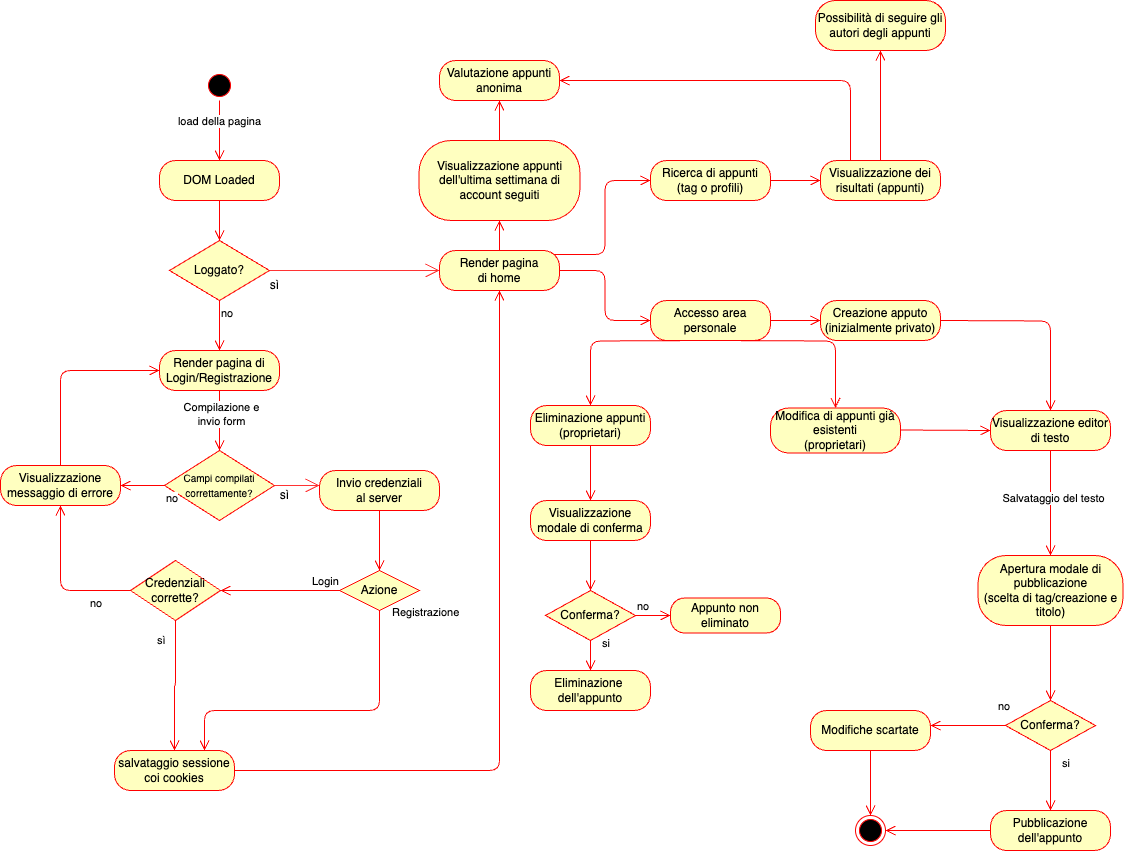

The diagram above was exported from draw.io. Its source (the exported page's mxGraphModel, read from the mxfile embedded in the PNG):
<mxGraphModel dx="475" dy="1361" grid="1" gridSize="10" guides="1" tooltips="1" connect="1" arrows="1" fold="1" page="1" pageScale="1" pageWidth="1169" pageHeight="827" math="0" shadow="0">
  <root>
    <mxCell id="0" />
    <mxCell id="1" parent="0" />
    <mxCell id="2" value="" style="ellipse;html=1;shape=startState;fillColor=#000000;strokeColor=#ff0000;" parent="1" vertex="1">
      <mxGeometry x="214" y="-160" width="30" height="30" as="geometry" />
    </mxCell>
    <mxCell id="3" value="load della pagina" style="edgeStyle=orthogonalEdgeStyle;html=1;verticalAlign=bottom;endArrow=open;endSize=8;strokeColor=#ff0000;" parent="1" source="2" edge="1">
      <mxGeometry relative="1" as="geometry">
        <mxPoint x="229" y="-70" as="targetPoint" />
      </mxGeometry>
    </mxCell>
    <mxCell id="9" value="DOM Loaded" style="rounded=1;whiteSpace=wrap;html=1;arcSize=40;fontColor=#000000;fillColor=#ffffc0;strokeColor=#ff0000;" parent="1" vertex="1">
      <mxGeometry x="169" y="-70" width="120" height="40" as="geometry" />
    </mxCell>
    <mxCell id="10" value="" style="edgeStyle=orthogonalEdgeStyle;html=1;verticalAlign=bottom;endArrow=open;endSize=8;strokeColor=#ff0000;" parent="1" source="9" edge="1">
      <mxGeometry relative="1" as="geometry">
        <mxPoint x="229" y="10" as="targetPoint" />
      </mxGeometry>
    </mxCell>
    <mxCell id="11" value="Render pagina di&lt;div&gt;Login/Registrazione&lt;/div&gt;" style="rounded=1;whiteSpace=wrap;html=1;arcSize=40;fontColor=#000000;fillColor=#ffffc0;strokeColor=#ff0000;" parent="1" vertex="1">
      <mxGeometry x="169" y="120" width="120" height="40" as="geometry" />
    </mxCell>
    <mxCell id="12" value="" style="edgeStyle=orthogonalEdgeStyle;html=1;verticalAlign=bottom;endArrow=open;endSize=8;strokeColor=#ff0000;entryX=0.5;entryY=0;entryDx=0;entryDy=0;" parent="1" source="11" target="13" edge="1">
      <mxGeometry relative="1" as="geometry">
        <mxPoint x="229" y="190" as="targetPoint" />
      </mxGeometry>
    </mxCell>
    <mxCell id="27" value="Compilazione e&lt;div&gt;invio form&lt;/div&gt;" style="edgeLabel;html=1;align=center;verticalAlign=middle;resizable=0;points=[];" parent="12" vertex="1" connectable="0">
      <mxGeometry x="-0.236" y="1" relative="1" as="geometry">
        <mxPoint as="offset" />
      </mxGeometry>
    </mxCell>
    <mxCell id="13" value="&lt;font style=&quot;font-size: 10px;&quot;&gt;Campi compilati&lt;/font&gt;&lt;div&gt;&lt;font style=&quot;font-size: 10px;&quot;&gt;correttamente?&lt;/font&gt;&lt;/div&gt;" style="rhombus;whiteSpace=wrap;html=1;fontColor=#000000;fillColor=#ffffc0;strokeColor=#ff0000;" parent="1" vertex="1">
      <mxGeometry x="174" y="220" width="110" height="70" as="geometry" />
    </mxCell>
    <mxCell id="15" value="no" style="edgeStyle=orthogonalEdgeStyle;html=1;align=left;verticalAlign=top;endArrow=open;endSize=8;strokeColor=#ff0000;entryX=1;entryY=0.5;entryDx=0;entryDy=0;" parent="1" source="13" target="28" edge="1">
      <mxGeometry x="-1" relative="1" as="geometry">
        <mxPoint x="229" y="340" as="targetPoint" />
        <mxPoint as="offset" />
      </mxGeometry>
    </mxCell>
    <mxCell id="16" value="" style="endArrow=open;endFill=1;endSize=12;html=1;strokeColor=#FF3333;exitX=1;exitY=0.5;exitDx=0;exitDy=0;" parent="1" source="13" edge="1">
      <mxGeometry width="160" relative="1" as="geometry">
        <mxPoint x="319" y="280" as="sourcePoint" />
        <mxPoint x="329" y="255" as="targetPoint" />
      </mxGeometry>
    </mxCell>
    <mxCell id="17" value="sì" style="text;html=1;align=center;verticalAlign=middle;resizable=0;points=[];autosize=1;strokeColor=none;fillColor=none;" parent="1" vertex="1">
      <mxGeometry x="279" y="250" width="30" height="30" as="geometry" />
    </mxCell>
    <mxCell id="23" value="Loggato?" style="rhombus;whiteSpace=wrap;html=1;fontColor=#000000;fillColor=#ffffc0;strokeColor=#ff0000;" parent="1" vertex="1">
      <mxGeometry x="179" y="10" width="100" height="60" as="geometry" />
    </mxCell>
    <mxCell id="24" value="no" style="edgeStyle=orthogonalEdgeStyle;html=1;align=left;verticalAlign=top;endArrow=open;endSize=8;strokeColor=#ff0000;" parent="1" source="23" edge="1">
      <mxGeometry x="-1" relative="1" as="geometry">
        <mxPoint x="229" y="120" as="targetPoint" />
        <mxPoint as="offset" />
      </mxGeometry>
    </mxCell>
    <mxCell id="25" value="" style="endArrow=open;endFill=1;endSize=12;html=1;strokeColor=#FF3333;entryX=0;entryY=0.5;entryDx=0;entryDy=0;" parent="1" target="39" edge="1">
      <mxGeometry width="160" relative="1" as="geometry">
        <mxPoint x="279" y="40" as="sourcePoint" />
        <mxPoint x="429" y="40" as="targetPoint" />
      </mxGeometry>
    </mxCell>
    <mxCell id="26" value="sì" style="text;html=1;align=center;verticalAlign=middle;resizable=0;points=[];autosize=1;strokeColor=none;fillColor=none;" parent="1" vertex="1">
      <mxGeometry x="269" y="40" width="30" height="30" as="geometry" />
    </mxCell>
    <mxCell id="28" value="Visualizzazione&lt;div&gt;messaggio di errore&lt;/div&gt;" style="rounded=1;whiteSpace=wrap;html=1;arcSize=40;fontColor=#000000;fillColor=#ffffc0;strokeColor=#ff0000;" parent="1" vertex="1">
      <mxGeometry x="10" y="235" width="120" height="40" as="geometry" />
    </mxCell>
    <mxCell id="29" value="" style="edgeStyle=orthogonalEdgeStyle;html=1;verticalAlign=bottom;endArrow=open;endSize=8;strokeColor=#ff0000;entryX=0;entryY=0.5;entryDx=0;entryDy=0;" parent="1" source="28" target="11" edge="1">
      <mxGeometry relative="1" as="geometry">
        <mxPoint x="119" y="140" as="targetPoint" />
        <Array as="points">
          <mxPoint x="70" y="140" />
        </Array>
      </mxGeometry>
    </mxCell>
    <mxCell id="30" value="Invio credenziali&lt;div&gt;al server&lt;/div&gt;" style="rounded=1;whiteSpace=wrap;html=1;arcSize=40;fontColor=#000000;fillColor=#ffffc0;strokeColor=#ff0000;" parent="1" vertex="1">
      <mxGeometry x="329" y="240" width="120" height="40" as="geometry" />
    </mxCell>
    <mxCell id="32" value="Credenziali&lt;div&gt;corrette?&lt;/div&gt;" style="rhombus;whiteSpace=wrap;html=1;fontColor=#000000;fillColor=#ffffc0;strokeColor=#ff0000;" parent="1" vertex="1">
      <mxGeometry x="140" y="330" width="90" height="60" as="geometry" />
    </mxCell>
    <mxCell id="33" value="sì" style="edgeStyle=orthogonalEdgeStyle;html=1;align=left;verticalAlign=bottom;endArrow=open;endSize=8;strokeColor=#ff0000;entryX=0.5;entryY=0;entryDx=0;entryDy=0;" parent="1" source="32" target="37" edge="1">
      <mxGeometry x="-0.558" y="-20" relative="1" as="geometry">
        <mxPoint x="389" y="440" as="targetPoint" />
        <mxPoint as="offset" />
      </mxGeometry>
    </mxCell>
    <mxCell id="34" value="no" style="edgeStyle=orthogonalEdgeStyle;html=1;align=left;verticalAlign=top;endArrow=open;endSize=8;strokeColor=#ff0000;entryX=0.5;entryY=1;entryDx=0;entryDy=0;" parent="1" source="32" target="28" edge="1">
      <mxGeometry x="-0.4545" relative="1" as="geometry">
        <mxPoint x="389" y="420" as="targetPoint" />
        <mxPoint as="offset" />
      </mxGeometry>
    </mxCell>
    <mxCell id="37" value="salvataggio sessione&lt;div&gt;coi cookies&lt;/div&gt;" style="rounded=1;whiteSpace=wrap;html=1;arcSize=40;fontColor=#000000;fillColor=#ffffc0;strokeColor=#ff0000;" parent="1" vertex="1">
      <mxGeometry x="124" y="520" width="120" height="40" as="geometry" />
    </mxCell>
    <mxCell id="38" value="" style="edgeStyle=orthogonalEdgeStyle;html=1;verticalAlign=bottom;endArrow=open;endSize=8;strokeColor=#ff0000;exitX=1;exitY=0.5;exitDx=0;exitDy=0;entryX=0.5;entryY=1;entryDx=0;entryDy=0;" parent="1" source="37" target="39" edge="1">
      <mxGeometry relative="1" as="geometry">
        <mxPoint x="539" y="30" as="targetPoint" />
        <Array as="points">
          <mxPoint x="509" y="540" />
        </Array>
      </mxGeometry>
    </mxCell>
    <mxCell id="39" value="Render pagina&lt;div&gt;di home&lt;/div&gt;" style="rounded=1;whiteSpace=wrap;html=1;arcSize=40;fontColor=#000000;fillColor=#ffffc0;strokeColor=#ff0000;" parent="1" vertex="1">
      <mxGeometry x="449" y="20" width="120" height="40" as="geometry" />
    </mxCell>
    <mxCell id="40" value="" style="edgeStyle=orthogonalEdgeStyle;html=1;verticalAlign=bottom;endArrow=open;endSize=8;strokeColor=#ff0000;entryX=0.5;entryY=1;entryDx=0;entryDy=0;" parent="1" source="39" edge="1" target="48">
      <mxGeometry relative="1" as="geometry">
        <mxPoint x="509" y="-40" as="targetPoint" />
      </mxGeometry>
    </mxCell>
    <mxCell id="43" value="Azione" style="rhombus;whiteSpace=wrap;html=1;fontColor=#000000;fillColor=#ffffc0;strokeColor=#ff0000;" parent="1" vertex="1">
      <mxGeometry x="349" y="340" width="80" height="40" as="geometry" />
    </mxCell>
    <mxCell id="44" value="Login" style="edgeStyle=orthogonalEdgeStyle;html=1;align=left;verticalAlign=bottom;endArrow=open;endSize=8;strokeColor=#ff0000;exitX=0;exitY=0.5;exitDx=0;exitDy=0;entryX=1;entryY=0.5;entryDx=0;entryDy=0;" parent="1" source="43" target="32" edge="1">
      <mxGeometry x="-0.5126" relative="1" as="geometry">
        <mxPoint x="530" y="350" as="targetPoint" />
        <mxPoint as="offset" />
      </mxGeometry>
    </mxCell>
    <mxCell id="46" value="Registrazione" style="edgeStyle=orthogonalEdgeStyle;html=1;align=left;verticalAlign=bottom;endArrow=open;endSize=8;strokeColor=#ff0000;exitX=0.5;exitY=1;exitDx=0;exitDy=0;entryX=0.75;entryY=0;entryDx=0;entryDy=0;" parent="1" source="43" target="37" edge="1">
      <mxGeometry x="-0.9365" y="11" relative="1" as="geometry">
        <mxPoint x="389" y="440" as="targetPoint" />
        <mxPoint x="359" y="370" as="sourcePoint" />
        <Array as="points">
          <mxPoint x="389" y="480" />
          <mxPoint x="214" y="480" />
        </Array>
        <mxPoint y="1" as="offset" />
      </mxGeometry>
    </mxCell>
    <mxCell id="47" value="" style="edgeStyle=orthogonalEdgeStyle;html=1;align=left;verticalAlign=bottom;endArrow=open;endSize=8;strokeColor=#ff0000;exitX=0.5;exitY=1;exitDx=0;exitDy=0;" parent="1" source="30" edge="1">
      <mxGeometry x="-0.6697" y="11" relative="1" as="geometry">
        <mxPoint x="389" y="340" as="targetPoint" />
        <mxPoint x="399" y="390" as="sourcePoint" />
        <mxPoint as="offset" />
      </mxGeometry>
    </mxCell>
    <mxCell id="48" value="Visualizzazione appunti dell'ultima settimana di&lt;div&gt;account seguiti&lt;/div&gt;" style="rounded=1;whiteSpace=wrap;html=1;arcSize=40;fontColor=#000000;fillColor=#ffffc0;strokeColor=#ff0000;" vertex="1" parent="1">
      <mxGeometry x="428.5" y="-90" width="161" height="80" as="geometry" />
    </mxCell>
    <mxCell id="50" value="" style="edgeStyle=orthogonalEdgeStyle;html=1;verticalAlign=bottom;endArrow=open;endSize=8;strokeColor=#ff0000;exitX=0.954;exitY=0.103;exitDx=0;exitDy=0;entryX=0;entryY=0.5;entryDx=0;entryDy=0;exitPerimeter=0;" edge="1" parent="1" source="39" target="51">
      <mxGeometry relative="1" as="geometry">
        <mxPoint x="660" y="-80.53" as="targetPoint" />
        <mxPoint x="589.4999999999999" y="-80.2" as="sourcePoint" />
      </mxGeometry>
    </mxCell>
    <mxCell id="51" value="Ricerca di appunti&lt;div&gt;(tag o profili)&lt;/div&gt;" style="rounded=1;whiteSpace=wrap;html=1;arcSize=40;fontColor=#000000;fillColor=#ffffc0;strokeColor=#ff0000;" vertex="1" parent="1">
      <mxGeometry x="660" y="-70" width="120" height="40" as="geometry" />
    </mxCell>
    <mxCell id="52" value="" style="edgeStyle=orthogonalEdgeStyle;html=1;verticalAlign=bottom;endArrow=open;endSize=8;strokeColor=#ff0000;" edge="1" source="51" parent="1">
      <mxGeometry relative="1" as="geometry">
        <mxPoint x="830" y="-50" as="targetPoint" />
      </mxGeometry>
    </mxCell>
    <mxCell id="53" value="Valutazione appunti&lt;div&gt;anonima&lt;/div&gt;" style="rounded=1;whiteSpace=wrap;html=1;arcSize=40;fontColor=#000000;fillColor=#ffffc0;strokeColor=#ff0000;" vertex="1" parent="1">
      <mxGeometry x="449" y="-170" width="120" height="40" as="geometry" />
    </mxCell>
    <mxCell id="54" value="" style="edgeStyle=orthogonalEdgeStyle;html=1;verticalAlign=bottom;endArrow=open;endSize=8;strokeColor=#ff0000;entryX=0.5;entryY=1;entryDx=0;entryDy=0;exitX=0.5;exitY=0;exitDx=0;exitDy=0;" edge="1" source="48" parent="1" target="53">
      <mxGeometry relative="1" as="geometry">
        <mxPoint x="509" y="-90" as="targetPoint" />
        <mxPoint x="570" y="-120" as="sourcePoint" />
      </mxGeometry>
    </mxCell>
    <mxCell id="55" value="Visualizzazione dei risultati (appunti)" style="rounded=1;whiteSpace=wrap;html=1;arcSize=40;fontColor=#000000;fillColor=#ffffc0;strokeColor=#ff0000;" vertex="1" parent="1">
      <mxGeometry x="830" y="-70" width="120" height="40" as="geometry" />
    </mxCell>
    <mxCell id="56" value="" style="edgeStyle=orthogonalEdgeStyle;html=1;verticalAlign=bottom;endArrow=open;endSize=8;strokeColor=#ff0000;exitX=0.25;exitY=0;exitDx=0;exitDy=0;entryX=1;entryY=0.5;entryDx=0;entryDy=0;" edge="1" source="55" parent="1" target="53">
      <mxGeometry relative="1" as="geometry">
        <mxPoint x="900" y="-210" as="targetPoint" />
        <Array as="points">
          <mxPoint x="860" y="-150" />
        </Array>
      </mxGeometry>
    </mxCell>
    <mxCell id="59" value="Possibilità di seguire gli autori degli appunti" style="rounded=1;whiteSpace=wrap;html=1;arcSize=40;fontColor=#000000;fillColor=#ffffc0;strokeColor=#ff0000;" vertex="1" parent="1">
      <mxGeometry x="825" y="-230" width="130" height="50" as="geometry" />
    </mxCell>
    <mxCell id="61" value="" style="edgeStyle=orthogonalEdgeStyle;html=1;verticalAlign=bottom;endArrow=open;endSize=8;strokeColor=#ff0000;entryX=0.5;entryY=1;entryDx=0;entryDy=0;exitX=0.5;exitY=0;exitDx=0;exitDy=0;" edge="1" parent="1" source="55" target="59">
      <mxGeometry relative="1" as="geometry">
        <mxPoint x="940" y="-145.29000000000002" as="targetPoint" />
        <mxPoint x="890" y="-145.29000000000002" as="sourcePoint" />
      </mxGeometry>
    </mxCell>
    <mxCell id="62" value="Accesso area personale" style="rounded=1;whiteSpace=wrap;html=1;arcSize=40;fontColor=#000000;fillColor=#ffffc0;strokeColor=#ff0000;" vertex="1" parent="1">
      <mxGeometry x="660" y="70" width="120" height="40" as="geometry" />
    </mxCell>
    <mxCell id="64" value="" style="edgeStyle=orthogonalEdgeStyle;html=1;verticalAlign=bottom;endArrow=open;endSize=8;strokeColor=#ff0000;exitX=1;exitY=0.5;exitDx=0;exitDy=0;entryX=0;entryY=0.5;entryDx=0;entryDy=0;" edge="1" parent="1" source="39" target="62">
      <mxGeometry relative="1" as="geometry">
        <mxPoint x="640" y="50" as="targetPoint" />
        <mxPoint x="589.5" y="50" as="sourcePoint" />
      </mxGeometry>
    </mxCell>
    <mxCell id="65" value="Creazione apputo&lt;div&gt;(inizialmente privato)&lt;/div&gt;" style="rounded=1;whiteSpace=wrap;html=1;arcSize=40;fontColor=#000000;fillColor=#ffffc0;strokeColor=#ff0000;" vertex="1" parent="1">
      <mxGeometry x="830" y="70" width="120" height="40" as="geometry" />
    </mxCell>
    <mxCell id="66" value="" style="edgeStyle=orthogonalEdgeStyle;html=1;verticalAlign=bottom;endArrow=open;endSize=8;strokeColor=#ff0000;exitX=1;exitY=0.5;exitDx=0;exitDy=0;entryX=0;entryY=0.5;entryDx=0;entryDy=0;" edge="1" source="62" parent="1" target="65">
      <mxGeometry relative="1" as="geometry">
        <mxPoint x="820" y="100" as="targetPoint" />
      </mxGeometry>
    </mxCell>
    <mxCell id="67" value="Visualizzazione editor di testo" style="rounded=1;whiteSpace=wrap;html=1;arcSize=40;fontColor=#000000;fillColor=#ffffc0;strokeColor=#ff0000;" vertex="1" parent="1">
      <mxGeometry x="1000" y="180" width="120" height="40" as="geometry" />
    </mxCell>
    <mxCell id="68" value="" style="edgeStyle=orthogonalEdgeStyle;html=1;verticalAlign=bottom;endArrow=open;endSize=8;strokeColor=#ff0000;exitX=1;exitY=0.5;exitDx=0;exitDy=0;entryX=0.5;entryY=0;entryDx=0;entryDy=0;" edge="1" parent="1" target="67">
      <mxGeometry relative="1" as="geometry">
        <mxPoint x="990" y="100" as="targetPoint" />
        <mxPoint x="950" y="90" as="sourcePoint" />
      </mxGeometry>
    </mxCell>
    <mxCell id="69" value="Apertura modale di pubblicazione&lt;div&gt;(scelta di tag/creazione e titolo)&lt;/div&gt;" style="rounded=1;whiteSpace=wrap;html=1;arcSize=40;fontColor=#000000;fillColor=#ffffc0;strokeColor=#ff0000;" vertex="1" parent="1">
      <mxGeometry x="987.5" y="325" width="145" height="70" as="geometry" />
    </mxCell>
    <mxCell id="70" value="" style="edgeStyle=orthogonalEdgeStyle;html=1;verticalAlign=bottom;endArrow=open;endSize=8;strokeColor=#ff0000;exitX=0.5;exitY=1;exitDx=0;exitDy=0;entryX=0.5;entryY=0;entryDx=0;entryDy=0;" edge="1" source="67" parent="1" target="69">
      <mxGeometry relative="1" as="geometry">
        <mxPoint x="1060" y="160" as="targetPoint" />
      </mxGeometry>
    </mxCell>
    <mxCell id="71" value="Salvataggio del testo" style="edgeLabel;html=1;align=center;verticalAlign=middle;resizable=0;points=[];" vertex="1" connectable="0" parent="70">
      <mxGeometry x="-0.0974" y="2" relative="1" as="geometry">
        <mxPoint as="offset" />
      </mxGeometry>
    </mxCell>
    <mxCell id="75" value="Eliminazione appunti&lt;div&gt;(proprietari)&lt;/div&gt;" style="rounded=1;whiteSpace=wrap;html=1;arcSize=40;fontColor=#000000;fillColor=#ffffc0;strokeColor=#ff0000;" vertex="1" parent="1">
      <mxGeometry x="540" y="175" width="120" height="40" as="geometry" />
    </mxCell>
    <mxCell id="77" value="" style="edgeStyle=orthogonalEdgeStyle;html=1;verticalAlign=bottom;endArrow=open;endSize=8;strokeColor=#ff0000;entryX=0.5;entryY=0;entryDx=0;entryDy=0;" edge="1" parent="1" target="75">
      <mxGeometry relative="1" as="geometry">
        <mxPoint x="719.17" y="170" as="targetPoint" />
        <mxPoint x="719.17" y="110" as="sourcePoint" />
      </mxGeometry>
    </mxCell>
    <mxCell id="78" value="Modifica di appunti già esistenti&lt;div&gt;(proprietari)&lt;/div&gt;" style="rounded=1;whiteSpace=wrap;html=1;arcSize=40;fontColor=#000000;fillColor=#ffffc0;strokeColor=#ff0000;" vertex="1" parent="1">
      <mxGeometry x="780" y="177.5" width="130" height="45" as="geometry" />
    </mxCell>
    <mxCell id="80" value="" style="edgeStyle=orthogonalEdgeStyle;html=1;verticalAlign=bottom;endArrow=open;endSize=8;strokeColor=#ff0000;entryX=0.5;entryY=0;entryDx=0;entryDy=0;" edge="1" parent="1" target="78">
      <mxGeometry relative="1" as="geometry">
        <mxPoint x="719.29" y="170" as="targetPoint" />
        <mxPoint x="719.29" y="110" as="sourcePoint" />
      </mxGeometry>
    </mxCell>
    <mxCell id="81" value="Visualizzazione modale di conferma" style="rounded=1;whiteSpace=wrap;html=1;arcSize=40;fontColor=#000000;fillColor=#ffffc0;strokeColor=#ff0000;" vertex="1" parent="1">
      <mxGeometry x="540" y="270" width="120" height="40" as="geometry" />
    </mxCell>
    <mxCell id="83" value="" style="edgeStyle=orthogonalEdgeStyle;html=1;verticalAlign=bottom;endArrow=open;endSize=8;strokeColor=#ff0000;exitX=0.5;exitY=1;exitDx=0;exitDy=0;entryX=0.5;entryY=0;entryDx=0;entryDy=0;" edge="1" parent="1" source="75" target="81">
      <mxGeometry relative="1" as="geometry">
        <mxPoint x="650" y="238.75" as="targetPoint" />
        <mxPoint x="600" y="238.75" as="sourcePoint" />
      </mxGeometry>
    </mxCell>
    <mxCell id="84" value="Conferma?" style="rhombus;whiteSpace=wrap;html=1;fontColor=#000000;fillColor=#ffffc0;strokeColor=#ff0000;" vertex="1" parent="1">
      <mxGeometry x="555" y="360" width="90" height="50" as="geometry" />
    </mxCell>
    <mxCell id="85" value="no" style="edgeStyle=orthogonalEdgeStyle;html=1;align=left;verticalAlign=bottom;endArrow=open;endSize=8;strokeColor=#ff0000;" edge="1" source="84" parent="1">
      <mxGeometry x="-1" relative="1" as="geometry">
        <mxPoint x="680" y="385" as="targetPoint" />
      </mxGeometry>
    </mxCell>
    <mxCell id="86" value="si" style="edgeStyle=orthogonalEdgeStyle;html=1;align=left;verticalAlign=top;endArrow=open;endSize=8;strokeColor=#ff0000;" edge="1" source="84" parent="1">
      <mxGeometry x="-1" y="14" relative="1" as="geometry">
        <mxPoint x="600" y="440" as="targetPoint" />
        <mxPoint x="-4" y="-10" as="offset" />
      </mxGeometry>
    </mxCell>
    <mxCell id="87" value="" style="edgeStyle=orthogonalEdgeStyle;html=1;verticalAlign=bottom;endArrow=open;endSize=8;strokeColor=#ff0000;exitX=0.5;exitY=1;exitDx=0;exitDy=0;entryX=0.5;entryY=0;entryDx=0;entryDy=0;" edge="1" parent="1" source="81" target="84">
      <mxGeometry relative="1" as="geometry">
        <mxPoint x="599" y="340" as="targetPoint" />
        <mxPoint x="599.38" y="310" as="sourcePoint" />
      </mxGeometry>
    </mxCell>
    <mxCell id="88" value="Eliminazione&amp;nbsp;&lt;div&gt;dell'appunto&lt;/div&gt;" style="rounded=1;whiteSpace=wrap;html=1;arcSize=40;fontColor=#000000;fillColor=#ffffc0;strokeColor=#ff0000;" vertex="1" parent="1">
      <mxGeometry x="540" y="440" width="120" height="40" as="geometry" />
    </mxCell>
    <mxCell id="90" value="Appunto non eliminato" style="rounded=1;whiteSpace=wrap;html=1;arcSize=40;fontColor=#000000;fillColor=#ffffc0;strokeColor=#ff0000;" vertex="1" parent="1">
      <mxGeometry x="680" y="367.5" width="110" height="35" as="geometry" />
    </mxCell>
    <mxCell id="91" value="" style="edgeStyle=orthogonalEdgeStyle;html=1;verticalAlign=bottom;endArrow=open;endSize=8;strokeColor=#ff0000;exitX=1;exitY=0.5;exitDx=0;exitDy=0;entryX=0;entryY=0.5;entryDx=0;entryDy=0;" edge="1" parent="1" target="67">
      <mxGeometry relative="1" as="geometry">
        <mxPoint x="960" y="199.5" as="targetPoint" />
        <mxPoint x="910" y="199.5" as="sourcePoint" />
      </mxGeometry>
    </mxCell>
    <mxCell id="92" value="Conferma?" style="rhombus;whiteSpace=wrap;html=1;fontColor=#000000;fillColor=#ffffc0;strokeColor=#ff0000;" vertex="1" parent="1">
      <mxGeometry x="1015" y="470" width="90" height="50" as="geometry" />
    </mxCell>
    <mxCell id="93" value="no" style="edgeStyle=orthogonalEdgeStyle;html=1;align=left;verticalAlign=bottom;endArrow=open;endSize=8;strokeColor=#ff0000;" edge="1" source="92" parent="1">
      <mxGeometry x="-0.7504" y="-10" relative="1" as="geometry">
        <mxPoint x="940" y="495" as="targetPoint" />
        <mxPoint as="offset" />
      </mxGeometry>
    </mxCell>
    <mxCell id="94" value="si" style="edgeStyle=orthogonalEdgeStyle;html=1;align=left;verticalAlign=top;endArrow=open;endSize=8;strokeColor=#ff0000;" edge="1" source="92" parent="1">
      <mxGeometry x="-0.9993" y="10" relative="1" as="geometry">
        <mxPoint x="1060" y="580" as="targetPoint" />
        <mxPoint as="offset" />
      </mxGeometry>
    </mxCell>
    <mxCell id="95" value="" style="edgeStyle=orthogonalEdgeStyle;html=1;verticalAlign=bottom;endArrow=open;endSize=8;strokeColor=#ff0000;exitX=0.5;exitY=1;exitDx=0;exitDy=0;entryX=0.5;entryY=0;entryDx=0;entryDy=0;" edge="1" parent="1" source="69" target="92">
      <mxGeometry relative="1" as="geometry">
        <mxPoint x="1060" y="470" as="targetPoint" />
        <mxPoint x="1059.52" y="395" as="sourcePoint" />
      </mxGeometry>
    </mxCell>
    <mxCell id="97" value="Pubblicazione&lt;div&gt;dell'appunto&lt;/div&gt;" style="rounded=1;whiteSpace=wrap;html=1;arcSize=40;fontColor=#000000;fillColor=#ffffc0;strokeColor=#ff0000;" vertex="1" parent="1">
      <mxGeometry x="1000" y="580" width="120" height="40" as="geometry" />
    </mxCell>
    <mxCell id="99" value="Modifiche scartate" style="rounded=1;whiteSpace=wrap;html=1;arcSize=40;fontColor=#000000;fillColor=#ffffc0;strokeColor=#ff0000;" vertex="1" parent="1">
      <mxGeometry x="820" y="480" width="120" height="40" as="geometry" />
    </mxCell>
    <mxCell id="101" value="" style="ellipse;html=1;shape=endState;fillColor=#000000;strokeColor=#ff0000;" vertex="1" parent="1">
      <mxGeometry x="865" y="585" width="30" height="30" as="geometry" />
    </mxCell>
    <mxCell id="102" value="" style="edgeStyle=orthogonalEdgeStyle;html=1;align=left;verticalAlign=bottom;endArrow=open;endSize=8;strokeColor=#ff0000;exitX=0.5;exitY=1;exitDx=0;exitDy=0;entryX=0.5;entryY=0;entryDx=0;entryDy=0;" edge="1" parent="1" source="99" target="101">
      <mxGeometry x="-0.76" y="-10" relative="1" as="geometry">
        <mxPoint x="925" y="560" as="targetPoint" />
        <mxPoint x="1000" y="560" as="sourcePoint" />
        <mxPoint as="offset" />
      </mxGeometry>
    </mxCell>
    <mxCell id="103" value="" style="edgeStyle=orthogonalEdgeStyle;html=1;align=left;verticalAlign=bottom;endArrow=open;endSize=8;strokeColor=#ff0000;exitX=0;exitY=0.5;exitDx=0;exitDy=0;entryX=1;entryY=0.5;entryDx=0;entryDy=0;" edge="1" parent="1" source="97" target="101">
      <mxGeometry x="-0.7504" y="-10" relative="1" as="geometry">
        <mxPoint x="960" y="515" as="targetPoint" />
        <mxPoint x="1035" y="515" as="sourcePoint" />
        <mxPoint as="offset" />
      </mxGeometry>
    </mxCell>
  </root>
</mxGraphModel>